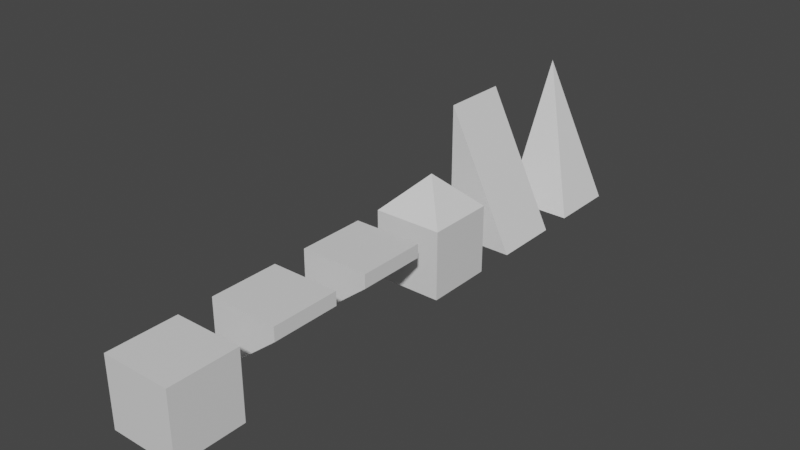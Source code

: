# Source: Tiles_01.blend  (saved by Blender 2.81.16; exported with 4.5.12 LTS)
import bpy
from mathutils import Matrix  # noqa: F401  (used for matrix-valued properties, if any)

bpy.ops.wm.read_factory_settings(use_empty=True)
scene = bpy.context.scene
scene.name = 'Scene'

# ---- collections
col_collection = bpy.data.collections.new('Collection'); scene.collection.children.link(col_collection)

# ---- materials (node trees are filled in below, after node groups)
mat_ground = bpy.data.materials.new('Ground')
mat_ground.alpha_threshold = 0.0
mat_ground.use_transparent_shadow = False
mat_ground.line_color = (0.0, 0.0, 0.0, 1.0)
mat_walll = bpy.data.materials.new('Walll')
mat_walll.use_transparent_shadow = False

# ---- node groups
ng_auto_smooth = bpy.data.node_groups.new('Auto Smooth', 'GeometryNodeTree')
_s = ng_auto_smooth.interface.new_socket(name='Geometry', in_out='OUTPUT', socket_type='NodeSocketGeometry')
_s = ng_auto_smooth.interface.new_socket(name='Geometry', in_out='INPUT', socket_type='NodeSocketGeometry')
_s = ng_auto_smooth.interface.new_socket(name='Angle', in_out='INPUT', socket_type='NodeSocketFloat')
_s.subtype = 'ANGLE'
_s.min_value = 0.0
_s.max_value = 3.142
ng_auto_smooth.is_modifier = True
_N = ng_auto_smooth.nodes; _L = ng_auto_smooth.links
n0 = _N.new('NodeGroupOutput'); n0.name = 'Group Output'; n0.location = (480, -100)
n1 = _N.new('NodeGroupInput'); n1.name = 'Group Input'; n1.location = (-420, -300)
n2 = _N.new('NodeGroupInput'); n2.name = 'Group Input.001'; n2.location = (-60, -100)
n3 = _N.new('GeometryNodeSetShadeSmooth'); n3.name = 'Set Shade Smooth'; n3.location = (120, -100)
n3.domain = 'EDGE'
n4 = _N.new('GeometryNodeSetShadeSmooth'); n4.name = 'Set Shade Smooth.001'; n4.location = (300, -100)
n5 = _N.new('GeometryNodeInputMeshEdgeAngle'); n5.name = 'Edge Angle'; n5.location = (-420, -220)
n6 = _N.new('GeometryNodeInputEdgeSmooth'); n6.name = 'Is Edge Smooth'; n6.location = (-60, -160)
n7 = _N.new('GeometryNodeInputShadeSmooth'); n7.name = 'Is Face Smooth'; n7.location = (-240, -340)
n8 = _N.new('FunctionNodeBooleanMath'); n8.name = 'Boolean Math'; n8.location = (-60, -220)
n9 = _N.new('FunctionNodeCompare'); n9.name = 'Compare'; n9.location = (-240, -180)
n9.operation = 'LESS_EQUAL'
_L.new(n5.outputs[0], n9.inputs[0])
_L.new(n4.outputs[0], n0.inputs[0])
_L.new(n1.outputs[1], n9.inputs[1])
_L.new(n9.outputs[0], n8.inputs[0])
_L.new(n7.outputs[0], n8.inputs[1])
_L.new(n2.outputs[0], n3.inputs[0])
_L.new(n6.outputs[0], n3.inputs[1])
_L.new(n3.outputs[0], n4.inputs[0])
_L.new(n8.outputs[0], n3.inputs[2])
n0.is_active_output = True

# ---- material node trees
mat_ground.use_nodes = True; mat_ground.node_tree.nodes.clear()
_N = mat_ground.node_tree.nodes; _L = mat_ground.node_tree.links
n0 = _N.new('ShaderNodeOutputMaterial'); n0.name = 'Material Output'; n0.location = (300, 300)
n1 = _N.new('ShaderNodeBsdfPrincipled'); n1.name = 'Principled BSDF'; n1.location = (10, 300)
n1.distribution = 'GGX'
n1.subsurface_method = 'BURLEY'
n1.inputs[2].default_value = 0.4
n1.inputs[3].default_value = 1.45
n1.inputs[27].default_value = (0.0, 0.0, 0.0, 1.0)
n1.inputs[28].default_value = 1.0
_L.new(n1.outputs[0], n0.inputs[0])
n0.is_active_output = True
mat_walll.use_nodes = True; mat_walll.node_tree.nodes.clear()
_N = mat_walll.node_tree.nodes; _L = mat_walll.node_tree.links
n0 = _N.new('ShaderNodeOutputMaterial'); n0.name = 'Material Output'; n0.location = (300, 300)
n1 = _N.new('ShaderNodeBsdfPrincipled'); n1.name = 'Principled BSDF'; n1.location = (10, 300)
n1.distribution = 'GGX'
n1.subsurface_method = 'BURLEY'
n1.inputs[3].default_value = 1.45
n1.inputs[27].default_value = (0.0, 0.0, 0.0, 1.0)
n1.inputs[28].default_value = 1.0
_L.new(n1.outputs[0], n0.inputs[0])
n0.is_active_output = True

# ---- world
world_world = bpy.data.worlds.new('World'); scene.world = world_world
world_world.use_nodes = True; world_world.node_tree.nodes.clear()
_N = world_world.node_tree.nodes; _L = world_world.node_tree.links
n0 = _N.new('ShaderNodeOutputWorld'); n0.name = 'World Output'; n0.location = (300, 300)
n1 = _N.new('ShaderNodeBackground'); n1.name = 'Background'; n1.location = (10, 300)
n1.inputs[0].default_value = (0.05088, 0.05088, 0.05088, 1.0)
_L.new(n1.outputs[0], n0.inputs[0])
n0.is_active_output = True
world_world.color = (0.05088, 0.05088, 0.05088)
world_world.use_sun_shadow = False
world_world.sun_shadow_jitter_overblur = 0.0

# ---- meshes
me_cube = bpy.data.meshes.new('Cube')
me_cube.from_pydata([(1.0, 1.0, 1.0), (1.0, 1.0, -1.0), (1.0, -1.0, 1.0), (1.0, -1.0, -1.0), (-1.0, 1.0, 1.0), (-1.0, 1.0, -1.0), (-1.0, -1.0, 1.0), (-1.0, -1.0, -1.0), (1.0, 1.0, 0.6), (-1.0, -1.0, 0.6), (1.0, -1.0, 0.6), (-1.0, 1.0, 0.6)], [], [(0, 4, 6, 2), (10, 2, 6, 9), (9, 6, 4, 11), (5, 1, 3, 7), (8, 0, 2, 10), (11, 4, 0, 8), (5, 11, 8, 1), (1, 8, 10, 3), (7, 9, 11, 5), (3, 10, 9, 7)])
_uv = me_cube.uv_layers.new(name='UVMap')
_uv.uv.foreach_set('vector', [0.625, 0.5, 0.875, 0.5, 0.875, 0.75, 0.625, 0.75, 0.575, 0.75, 0.625, 0.75, 0.625, 1.0, 0.575, 1.0, 0.575, 0.0, 0.625, 0.0, 0.625, 0.25, 0.575, 0.25, 0.125, 0.5, 0.375, 0.5, 0.375, 0.75, 0.125, 0.75, 0.575, 0.5, 0.625, 0.5, 0.625, 0.75, 0.575, 0.75, 0.575, 0.25, 0.625, 0.25, 0.625, 0.5, 0.575, 0.5, 0.375, 0.25, 0.575, 0.25, 0.575, 0.5, 0.375, 0.5, 0.375, 0.5, 0.575, 0.5, 0.575, 0.75, 0.375, 0.75, 0.375, 0.0, 0.575, 0.0, 0.575, 0.25, 0.375, 0.25, 0.375, 0.75, 0.575, 0.75, 0.575, 1.0, 0.375, 1.0])
me_cube.materials.append(mat_ground)
me_cube.use_remesh_preserve_volume = False
me_cube.use_remesh_preserve_attributes = False
me_cube.use_mirror_vertex_groups = False
me_cube.update()
me_cube_001 = bpy.data.meshes.new('Cube.001')
me_cube_001.from_pydata([(1.0, 1.0, 1.0), (1.0, -1.0, 1.0), (-1.0, 1.0, 1.0), (-1.0, 1.0, -1.0), (-1.0, -1.0, 1.0), (-1.0, -1.0, -1.0), (1.0, 1.0, 0.6), (-1.0, -1.0, 0.6), (1.0, -1.0, 0.6), (-1.0, 1.0, 0.6)], [], [(0, 2, 4, 1), (8, 1, 4, 7), (7, 4, 2, 9), (6, 0, 1, 8), (9, 2, 0, 6), (3, 9, 6), (3, 6, 8, 5), (5, 7, 9, 3), (5, 8, 7)])
_uv = me_cube_001.uv_layers.new(name='UVMap')
_uv.uv.foreach_set('vector', [0.625, 0.5, 0.875, 0.5, 0.875, 0.75, 0.625, 0.75, 0.575, 0.75, 0.625, 0.75, 0.625, 1.0, 0.575, 1.0, 0.575, 0.0, 0.625, 0.0, 0.625, 0.25, 0.575, 0.25, 0.575, 0.5, 0.625, 0.5, 0.625, 0.75, 0.575, 0.75, 0.575, 0.25, 0.625, 0.25, 0.625, 0.5, 0.575, 0.5, 0.375, 0.25, 0.575, 0.25, 0.575, 0.5, 0.375, 0.5, 0.575, 0.5, 0.575, 0.75, 0.375, 0.75, 0.375, 0.0, 0.575, 0.0, 0.575, 0.25, 0.375, 0.25, 0.375, 0.75, 0.575, 0.75, 0.575, 1.0])
me_cube_001.materials.append(mat_ground)
me_cube_001.use_remesh_preserve_volume = False
me_cube_001.use_remesh_preserve_attributes = False
me_cube_001.use_mirror_vertex_groups = False
me_cube_001.update()
me_cube_002 = bpy.data.meshes.new('Cube.002')
me_cube_002.from_pydata([(1.0, 1.0, 1.0), (1.0, -1.0, 1.0), (-1.0, -1.0, -1.0), (-1.0, 1.0, 1.0), (-1.0, -1.0, 1.0), (1.0, 1.0, 0.6), (-1.0, -1.0, 0.6), (1.0, -1.0, 0.6), (-1.0, 1.0, 0.6)], [], [(0, 3, 4, 1), (7, 1, 4, 6), (6, 4, 3, 8), (5, 0, 1, 7), (8, 3, 0, 5), (2, 8, 5), (2, 5, 7), (2, 6, 8), (2, 7, 6)])
me_cube_002.polygons.foreach_set('use_smooth', [True] * 9)
_k = set([(5, 7), (5, 8)])
me_cube_002.attributes.new('sharp_edge', 'BOOLEAN', 'EDGE').data.foreach_set('value', [ (min(e.vertices), max(e.vertices)) in _k for e in me_cube_002.edges])
_uv = me_cube_002.uv_layers.new(name='UVMap')
_uv.uv.foreach_set('vector', [0.625, 0.5, 0.875, 0.5, 0.875, 0.75, 0.625, 0.75, 0.575, 0.75, 0.625, 0.75, 0.625, 1.0, 0.575, 1.0, 0.575, 0.0, 0.625, 0.0, 0.625, 0.25, 0.575, 0.25, 0.575, 0.5, 0.625, 0.5, 0.625, 0.75, 0.575, 0.75, 0.575, 0.25, 0.625, 0.25, 0.625, 0.5, 0.575, 0.5, 0.375, 0.25, 0.575, 0.25, 0.575, 0.5, 0.375, 0.5, 0.575, 0.5, 0.575, 0.75, 0.375, 0.0, 0.575, 0.0, 0.575, 0.25, 0.375, 0.75, 0.575, 0.75, 0.575, 1.0])
me_cube_002.materials.append(mat_ground)
me_cube_002.use_remesh_preserve_volume = False
me_cube_002.use_remesh_preserve_attributes = False
me_cube_002.use_mirror_vertex_groups = False
me_cube_002.update()
me_cube_004 = bpy.data.meshes.new('Cube.004')
me_cube_004.from_pydata([(0.0, 0.0, 2.0), (1.0, 1.0, -1.0), (1.0, -1.0, -1.0), (-1.0, 1.0, -1.0), (-1.0, -1.0, -1.0), (1.0, 1.0, 0.6), (-1.0, -1.0, 0.6), (1.0, -1.0, 0.6), (-1.0, 1.0, 0.6), (1.0, -1.0, 1.0), (-1.0, -1.0, 1.0), (1.0, 1.0, 1.0), (-1.0, 1.0, 1.0)], [], [(7, 9, 10, 6), (6, 10, 12, 8), (3, 1, 2, 4), (5, 11, 9, 7), (8, 12, 11, 5), (3, 8, 5, 1), (1, 5, 7, 2), (4, 6, 8, 3), (2, 7, 6, 4), (0, 10, 9), (0, 9, 11), (0, 12, 10), (0, 11, 12)])
_uv = me_cube_004.uv_layers.new(name='UVMap')
_uv.uv.foreach_set('vector', [0.575, 0.75, 0.625, 0.75, 0.625, 1.0, 0.575, 1.0, 0.575, 0.0, 0.625, 0.0, 0.625, 0.25, 0.575, 0.25, 0.125, 0.5, 0.375, 0.5, 0.375, 0.75, 0.125, 0.75, 0.575, 0.5, 0.625, 0.5, 0.625, 0.75, 0.575, 0.75, 0.575, 0.25, 0.625, 0.25, 0.625, 0.5, 0.575, 0.5, 0.375, 0.25, 0.575, 0.25, 0.575, 0.5, 0.375, 0.5, 0.375, 0.5, 0.575, 0.5, 0.575, 0.75, 0.375, 0.75, 0.375, 0.0, 0.575, 0.0, 0.575, 0.25, 0.375, 0.25, 0.375, 0.75, 0.575, 0.75, 0.575, 1.0, 0.375, 1.0, 0.7793, 0.6543, 0.875, 0.75, 0.625, 0.75, 0.7207, 0.6543, 0.625, 0.75, 0.625, 0.5, 0.7793, 0.5957, 0.875, 0.5, 0.875, 0.75, 0.7207, 0.5957, 0.625, 0.5, 0.875, 0.5])
me_cube_004.materials.append(mat_ground)
me_cube_004.use_remesh_preserve_volume = False
me_cube_004.use_remesh_preserve_attributes = False
me_cube_004.use_mirror_vertex_groups = False
me_cube_004.update()
me_cube_005 = bpy.data.meshes.new('Cube.005')
me_cube_005.from_pydata([(1.0, 1.0, -1.0), (1.0, -1.0, -1.0), (-1.0, 1.0, 3.0), (-1.0, -1.0, 3.0), (-1.0, -1.0, -1.0), (-1.0, 1.0, -1.0)], [], [(0, 2, 3, 1), (1, 3, 4), (4, 3, 2, 5), (5, 0, 1, 4), (5, 2, 0)])
_uv = me_cube_005.uv_layers.new(name='UVMap')
_uv.uv.foreach_set('vector', [0.625, 0.5, 0.875, 0.5, 0.875, 0.75, 0.625, 0.75, 0.625, 0.75, 0.625, 1.0, 0.575, 1.0, 0.575, 0.0, 0.625, 0.0, 0.625, 0.25, 0.575, 0.25, 0.125, 0.5, 0.375, 0.5, 0.375, 0.75, 0.125, 0.75, 0.575, 0.25, 0.625, 0.25, 0.575, 0.5])
me_cube_005.materials.append(mat_walll)
me_cube_005.use_remesh_preserve_volume = False
me_cube_005.use_remesh_preserve_attributes = False
me_cube_005.use_mirror_vertex_groups = False
me_cube_005.update()
me_cube_006 = bpy.data.meshes.new('Cube.006')
me_cube_006.from_pydata([(1.0, 1.0, -1.0), (1.0, -1.0, -1.0), (-1.0, 1.0, 3.0), (-1.0, -1.0, -1.0), (-1.0, 1.0, -1.0)], [], [(0, 2, 1), (1, 2, 3), (3, 2, 4), (4, 0, 1, 3), (4, 2, 0)])
_uv = me_cube_006.uv_layers.new(name='UVMap')
_uv.uv.foreach_set('vector', [0.625, 0.5, 0.875, 0.75, 0.625, 0.75, 0.625, 0.75, 0.625, 1.0, 0.575, 1.0, 0.575, 0.0, 0.625, 0.25, 0.575, 0.25, 0.125, 0.5, 0.375, 0.5, 0.375, 0.75, 0.125, 0.75, 0.575, 0.25, 0.625, 0.25, 0.575, 0.5])
me_cube_006.materials.append(mat_walll)
me_cube_006.use_remesh_preserve_volume = False
me_cube_006.use_remesh_preserve_attributes = False
me_cube_006.use_mirror_vertex_groups = False
me_cube_006.update()

# ---- objects
ob_ground_base__col = bpy.data.objects.new('Ground Base -col', me_cube)
ob_ground_edge__col = bpy.data.objects.new('Ground Edge -col', me_cube_001)
ob_ground_corner__col = bpy.data.objects.new('Ground Corner -col', me_cube_002)
ob_ground_spike__col = bpy.data.objects.new('Ground Spike -col', me_cube_004)
ob_wall_slanted__col = bpy.data.objects.new('Wall Slanted -col', me_cube_005)
ob_wall_slanted_corner__col = bpy.data.objects.new('Wall Slanted Corner -col', me_cube_006)

# ---- transforms, parenting, visibility, modifiers, constraints
ob_ground_base__col.location = (0.0, 0.0, 0.0)
ob_ground_base__col.lock_rotations_4d = False
ob_ground_base__col.empty_display_type = 'ARROWS'
ob_ground_base__col.lineart.crease_threshold = 0.0
ob_ground_edge__col.location = (0.0, 3.0, 0.0)
ob_ground_edge__col.lock_rotations_4d = False
ob_ground_edge__col.empty_display_type = 'ARROWS'
ob_ground_edge__col.lineart.crease_threshold = 0.0
ob_ground_corner__col.location = (0.0, 6.0, 0.0)
ob_ground_corner__col.lock_rotations_4d = False
ob_ground_corner__col.empty_display_type = 'ARROWS'
ob_ground_corner__col.lineart.crease_threshold = 0.0
_m = ob_ground_corner__col.modifiers.new('Bevel', 'BEVEL')
_m.width = 0.576
_m.width_pct = 0.576
_m.segments = 4
_m.limit_method = 'WEIGHT'
_m.offset_type = 'DEPTH'
_m = ob_ground_corner__col.modifiers.new('Auto Smooth', 'NODES')
_m.node_group = ng_auto_smooth
_gi = [s.identifier for s in ng_auto_smooth.interface.items_tree if s.item_type == 'SOCKET' and s.in_out == 'INPUT']
_m[_gi[1]] = 0.5236  # Angle
ob_ground_spike__col.location = (0.0, 8.787, 0.0)
ob_ground_spike__col.lock_rotations_4d = False
ob_ground_spike__col.empty_display_type = 'ARROWS'
ob_ground_spike__col.lineart.crease_threshold = 0.0
_m = ob_ground_spike__col.modifiers.new('Auto Smooth', 'NODES')
_m.node_group = ng_auto_smooth
_gi = [s.identifier for s in ng_auto_smooth.interface.items_tree if s.item_type == 'SOCKET' and s.in_out == 'INPUT']
_m[_gi[1]] = 0.5236  # Angle
ob_wall_slanted__col.location = (0.0, 12.0, 0.0)
ob_wall_slanted__col.lock_rotations_4d = False
ob_wall_slanted__col.empty_display_type = 'ARROWS'
ob_wall_slanted__col.lineart.crease_threshold = 0.0
ob_wall_slanted_corner__col.location = (0.0, 15.0, 0.0)
ob_wall_slanted_corner__col.lock_rotations_4d = False
ob_wall_slanted_corner__col.empty_display_type = 'ARROWS'
ob_wall_slanted_corner__col.lineart.crease_threshold = 0.0

# ---- collection membership
col_collection.objects.link(ob_ground_base__col)
col_collection.objects.link(ob_ground_edge__col)
col_collection.objects.link(ob_ground_corner__col)
col_collection.objects.link(ob_ground_spike__col)
col_collection.objects.link(ob_wall_slanted__col)
col_collection.objects.link(ob_wall_slanted_corner__col)

# ---- scene / render settings (as saved in the file)
scene.frame_start = 1; scene.frame_end = 250; scene.frame_set(1)
scene.render.engine = 'BLENDER_EEVEE_NEXT'
scene.cycles.use_denoising = False
scene.cycles.samples = 128
scene.cycles.sampling_pattern = 'TABULATED_SOBOL'
scene.cycles.use_adaptive_sampling = False
scene.cycles.use_light_tree = False
scene.view_settings.view_transform = 'Filmic'
bpy.context.view_layer.update()

# ---- added for rendering (the .blend has no active camera and no usable light): camera, sun
cam_auto = bpy.data.cameras.new('AutoCamera')
cam_auto.lens = 50.0
cam_auto.sensor_width = 36.0
cam_auto.clip_end = 1000.0
ob_auto_camera = bpy.data.objects.new('AutoCamera', cam_auto)
scene.collection.objects.link(ob_auto_camera)
ob_auto_camera.location = (16.264, -12.0168, 14.0112)
ob_auto_camera.rotation_euler = (1.09748, -7.21219e-08, 0.694738)
scene.camera = ob_auto_camera
light_auto_sun = bpy.data.lights.new('AutoSun', 'SUN')
light_auto_sun.energy = 3.0
light_auto_sun.angle = 0.0523599
ob_auto_sun = bpy.data.objects.new('AutoSun', light_auto_sun)
scene.collection.objects.link(ob_auto_sun)
ob_auto_sun.rotation_euler = (0.872665, 0.174533, 0.523599)
bpy.context.view_layer.update()
